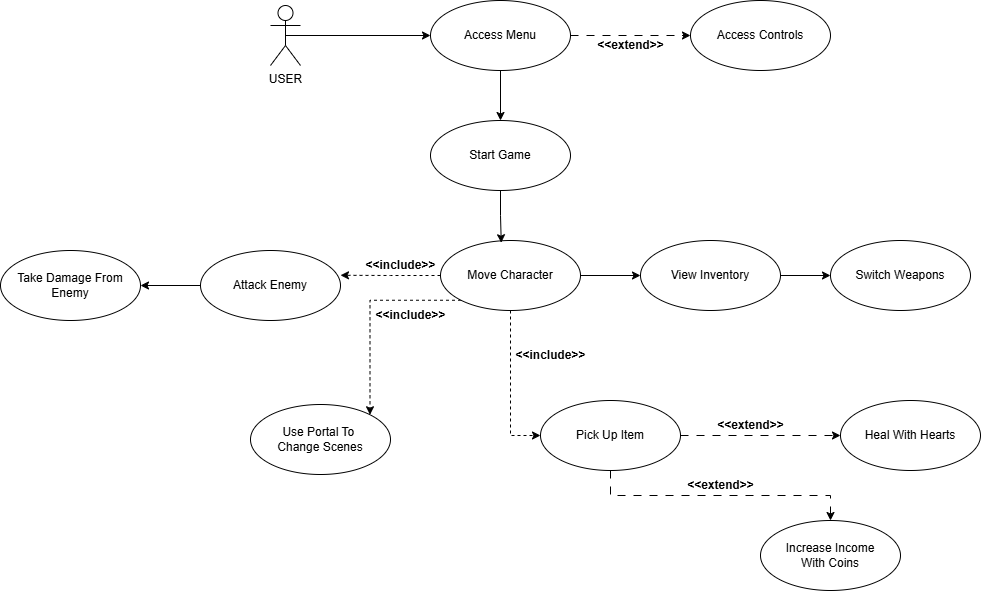

The diagram above was exported from draw.io. Its source (the exported page's mxGraphModel, read from the mxfile embedded in the PNG):
<mxGraphModel dx="1183" dy="704" grid="1" gridSize="10" guides="1" tooltips="1" connect="1" arrows="1" fold="1" page="1" pageScale="1" pageWidth="1169" pageHeight="827" math="0" shadow="0">
  <root>
    <mxCell id="0" />
    <mxCell id="1" parent="0" />
    <mxCell id="llHAJ1O5-gTRKeIh65et-17" style="edgeStyle=orthogonalEdgeStyle;rounded=0;orthogonalLoop=1;jettySize=auto;html=1;exitX=0.5;exitY=0.5;exitDx=0;exitDy=0;exitPerimeter=0;entryX=0;entryY=0.5;entryDx=0;entryDy=0;" edge="1" parent="1" source="llHAJ1O5-gTRKeIh65et-1" target="llHAJ1O5-gTRKeIh65et-2">
      <mxGeometry relative="1" as="geometry" />
    </mxCell>
    <mxCell id="llHAJ1O5-gTRKeIh65et-1" value="USER" style="shape=umlActor;verticalLabelPosition=bottom;verticalAlign=top;html=1;" vertex="1" parent="1">
      <mxGeometry x="410" y="15" width="30" height="60" as="geometry" />
    </mxCell>
    <mxCell id="llHAJ1O5-gTRKeIh65et-18" style="edgeStyle=orthogonalEdgeStyle;rounded=0;orthogonalLoop=1;jettySize=auto;html=1;exitX=1;exitY=0.5;exitDx=0;exitDy=0;entryX=0;entryY=0.5;entryDx=0;entryDy=0;dashed=1;dashPattern=8 8;" edge="1" parent="1" source="llHAJ1O5-gTRKeIh65et-2" target="llHAJ1O5-gTRKeIh65et-3">
      <mxGeometry relative="1" as="geometry" />
    </mxCell>
    <mxCell id="llHAJ1O5-gTRKeIh65et-19" style="edgeStyle=orthogonalEdgeStyle;rounded=0;orthogonalLoop=1;jettySize=auto;html=1;entryX=0.5;entryY=0;entryDx=0;entryDy=0;" edge="1" parent="1" source="llHAJ1O5-gTRKeIh65et-2" target="llHAJ1O5-gTRKeIh65et-4">
      <mxGeometry relative="1" as="geometry" />
    </mxCell>
    <mxCell id="llHAJ1O5-gTRKeIh65et-2" value="Access Menu" style="ellipse;whiteSpace=wrap;html=1;" vertex="1" parent="1">
      <mxGeometry x="570" y="10" width="140" height="70" as="geometry" />
    </mxCell>
    <mxCell id="llHAJ1O5-gTRKeIh65et-3" value="Access Controls" style="ellipse;whiteSpace=wrap;html=1;" vertex="1" parent="1">
      <mxGeometry x="830" y="10" width="140" height="70" as="geometry" />
    </mxCell>
    <mxCell id="llHAJ1O5-gTRKeIh65et-4" value="Start Game" style="ellipse;whiteSpace=wrap;html=1;" vertex="1" parent="1">
      <mxGeometry x="570" y="130" width="140" height="70" as="geometry" />
    </mxCell>
    <mxCell id="llHAJ1O5-gTRKeIh65et-22" style="edgeStyle=orthogonalEdgeStyle;rounded=0;orthogonalLoop=1;jettySize=auto;html=1;entryX=0;entryY=0.5;entryDx=0;entryDy=0;" edge="1" parent="1" source="llHAJ1O5-gTRKeIh65et-5" target="llHAJ1O5-gTRKeIh65et-7">
      <mxGeometry relative="1" as="geometry" />
    </mxCell>
    <mxCell id="llHAJ1O5-gTRKeIh65et-26" style="edgeStyle=orthogonalEdgeStyle;rounded=0;orthogonalLoop=1;jettySize=auto;html=1;exitX=0;exitY=1;exitDx=0;exitDy=0;entryX=1;entryY=0;entryDx=0;entryDy=0;dashed=1;" edge="1" parent="1" source="llHAJ1O5-gTRKeIh65et-5" target="llHAJ1O5-gTRKeIh65et-14">
      <mxGeometry relative="1" as="geometry" />
    </mxCell>
    <mxCell id="llHAJ1O5-gTRKeIh65et-27" style="edgeStyle=orthogonalEdgeStyle;rounded=0;orthogonalLoop=1;jettySize=auto;html=1;exitX=0.5;exitY=1;exitDx=0;exitDy=0;entryX=0;entryY=0.5;entryDx=0;entryDy=0;dashed=1;" edge="1" parent="1" source="llHAJ1O5-gTRKeIh65et-5" target="llHAJ1O5-gTRKeIh65et-11">
      <mxGeometry relative="1" as="geometry" />
    </mxCell>
    <mxCell id="llHAJ1O5-gTRKeIh65et-5" value="Move Character" style="ellipse;whiteSpace=wrap;html=1;" vertex="1" parent="1">
      <mxGeometry x="580" y="250" width="140" height="70" as="geometry" />
    </mxCell>
    <mxCell id="llHAJ1O5-gTRKeIh65et-25" style="edgeStyle=orthogonalEdgeStyle;rounded=0;orthogonalLoop=1;jettySize=auto;html=1;entryX=1;entryY=0.5;entryDx=0;entryDy=0;" edge="1" parent="1" source="llHAJ1O5-gTRKeIh65et-6" target="llHAJ1O5-gTRKeIh65et-15">
      <mxGeometry relative="1" as="geometry" />
    </mxCell>
    <mxCell id="llHAJ1O5-gTRKeIh65et-6" value="Attack Enemy" style="ellipse;whiteSpace=wrap;html=1;" vertex="1" parent="1">
      <mxGeometry x="340" y="260" width="140" height="70" as="geometry" />
    </mxCell>
    <mxCell id="llHAJ1O5-gTRKeIh65et-23" style="edgeStyle=orthogonalEdgeStyle;rounded=0;orthogonalLoop=1;jettySize=auto;html=1;exitX=1;exitY=0.5;exitDx=0;exitDy=0;entryX=0;entryY=0.5;entryDx=0;entryDy=0;" edge="1" parent="1" source="llHAJ1O5-gTRKeIh65et-7" target="llHAJ1O5-gTRKeIh65et-10">
      <mxGeometry relative="1" as="geometry" />
    </mxCell>
    <mxCell id="llHAJ1O5-gTRKeIh65et-7" value="View Inventory" style="ellipse;whiteSpace=wrap;html=1;" vertex="1" parent="1">
      <mxGeometry x="780" y="250" width="140" height="70" as="geometry" />
    </mxCell>
    <mxCell id="llHAJ1O5-gTRKeIh65et-10" value="Switch Weapons" style="ellipse;whiteSpace=wrap;html=1;" vertex="1" parent="1">
      <mxGeometry x="970" y="250" width="140" height="70" as="geometry" />
    </mxCell>
    <mxCell id="llHAJ1O5-gTRKeIh65et-28" style="edgeStyle=orthogonalEdgeStyle;rounded=0;orthogonalLoop=1;jettySize=auto;html=1;exitX=1;exitY=0.5;exitDx=0;exitDy=0;dashed=1;dashPattern=8 8;" edge="1" parent="1" source="llHAJ1O5-gTRKeIh65et-11" target="llHAJ1O5-gTRKeIh65et-13">
      <mxGeometry relative="1" as="geometry" />
    </mxCell>
    <mxCell id="llHAJ1O5-gTRKeIh65et-29" style="edgeStyle=orthogonalEdgeStyle;rounded=0;orthogonalLoop=1;jettySize=auto;html=1;exitX=0.5;exitY=1;exitDx=0;exitDy=0;dashed=1;dashPattern=8 8;" edge="1" parent="1" source="llHAJ1O5-gTRKeIh65et-11" target="llHAJ1O5-gTRKeIh65et-12">
      <mxGeometry relative="1" as="geometry" />
    </mxCell>
    <mxCell id="llHAJ1O5-gTRKeIh65et-11" value="Pick Up Item" style="ellipse;whiteSpace=wrap;html=1;" vertex="1" parent="1">
      <mxGeometry x="680" y="410" width="140" height="70" as="geometry" />
    </mxCell>
    <mxCell id="llHAJ1O5-gTRKeIh65et-12" value="Increase Income&lt;div&gt;With Coins&lt;/div&gt;" style="ellipse;whiteSpace=wrap;html=1;" vertex="1" parent="1">
      <mxGeometry x="900" y="530" width="140" height="70" as="geometry" />
    </mxCell>
    <mxCell id="llHAJ1O5-gTRKeIh65et-13" value="Heal With Hearts" style="ellipse;whiteSpace=wrap;html=1;" vertex="1" parent="1">
      <mxGeometry x="980" y="410" width="140" height="70" as="geometry" />
    </mxCell>
    <mxCell id="llHAJ1O5-gTRKeIh65et-14" value="Use Portal To&amp;nbsp;&lt;div&gt;Change Scenes&lt;/div&gt;" style="ellipse;whiteSpace=wrap;html=1;" vertex="1" parent="1">
      <mxGeometry x="390" y="414" width="140" height="70" as="geometry" />
    </mxCell>
    <mxCell id="llHAJ1O5-gTRKeIh65et-15" value="Take Damage From Enemy" style="ellipse;whiteSpace=wrap;html=1;" vertex="1" parent="1">
      <mxGeometry x="140" y="260" width="140" height="70" as="geometry" />
    </mxCell>
    <mxCell id="llHAJ1O5-gTRKeIh65et-21" style="edgeStyle=orthogonalEdgeStyle;rounded=0;orthogonalLoop=1;jettySize=auto;html=1;exitX=0.5;exitY=1;exitDx=0;exitDy=0;entryX=0.434;entryY=0.032;entryDx=0;entryDy=0;entryPerimeter=0;" edge="1" parent="1" source="llHAJ1O5-gTRKeIh65et-4" target="llHAJ1O5-gTRKeIh65et-5">
      <mxGeometry relative="1" as="geometry" />
    </mxCell>
    <mxCell id="llHAJ1O5-gTRKeIh65et-24" style="edgeStyle=orthogonalEdgeStyle;rounded=0;orthogonalLoop=1;jettySize=auto;html=1;exitX=0;exitY=0.5;exitDx=0;exitDy=0;entryX=1;entryY=0.354;entryDx=0;entryDy=0;entryPerimeter=0;dashed=1;" edge="1" parent="1" source="llHAJ1O5-gTRKeIh65et-5" target="llHAJ1O5-gTRKeIh65et-6">
      <mxGeometry relative="1" as="geometry" />
    </mxCell>
    <mxCell id="llHAJ1O5-gTRKeIh65et-30" value="&amp;lt;&amp;lt;include&amp;gt;&amp;gt;" style="text;align=center;fontStyle=1;verticalAlign=middle;spacingLeft=3;spacingRight=3;strokeColor=none;rotatable=0;points=[[0,0.5],[1,0.5]];portConstraint=eastwest;html=1;" vertex="1" parent="1">
      <mxGeometry x="510" y="270" width="60" height="10" as="geometry" />
    </mxCell>
    <mxCell id="llHAJ1O5-gTRKeIh65et-33" value="&amp;lt;&amp;lt;include&amp;gt;&amp;gt;" style="text;align=center;fontStyle=1;verticalAlign=middle;spacingLeft=3;spacingRight=3;strokeColor=none;rotatable=0;points=[[0,0.5],[1,0.5]];portConstraint=eastwest;html=1;" vertex="1" parent="1">
      <mxGeometry x="520" y="320" width="60" height="10" as="geometry" />
    </mxCell>
    <mxCell id="llHAJ1O5-gTRKeIh65et-34" value="&amp;lt;&amp;lt;include&amp;gt;&amp;gt;" style="text;align=center;fontStyle=1;verticalAlign=middle;spacingLeft=3;spacingRight=3;strokeColor=none;rotatable=0;points=[[0,0.5],[1,0.5]];portConstraint=eastwest;html=1;" vertex="1" parent="1">
      <mxGeometry x="660" y="360" width="60" height="10" as="geometry" />
    </mxCell>
    <mxCell id="llHAJ1O5-gTRKeIh65et-35" value="&amp;lt;&amp;lt;extend&amp;gt;&amp;gt;" style="text;align=center;fontStyle=1;verticalAlign=middle;spacingLeft=3;spacingRight=3;strokeColor=none;rotatable=0;points=[[0,0.5],[1,0.5]];portConstraint=eastwest;html=1;" vertex="1" parent="1">
      <mxGeometry x="860" y="430" width="60" height="10" as="geometry" />
    </mxCell>
    <mxCell id="llHAJ1O5-gTRKeIh65et-36" value="&amp;lt;&amp;lt;extend&amp;gt;&amp;gt;" style="text;align=center;fontStyle=1;verticalAlign=middle;spacingLeft=3;spacingRight=3;strokeColor=none;rotatable=0;points=[[0,0.5],[1,0.5]];portConstraint=eastwest;html=1;" vertex="1" parent="1">
      <mxGeometry x="830" y="490" width="60" height="10" as="geometry" />
    </mxCell>
    <mxCell id="llHAJ1O5-gTRKeIh65et-37" value="&amp;lt;&amp;lt;extend&amp;gt;&amp;gt;" style="text;align=center;fontStyle=1;verticalAlign=middle;spacingLeft=3;spacingRight=3;strokeColor=none;rotatable=0;points=[[0,0.5],[1,0.5]];portConstraint=eastwest;html=1;" vertex="1" parent="1">
      <mxGeometry x="740" y="50" width="60" height="10" as="geometry" />
    </mxCell>
  </root>
</mxGraphModel>